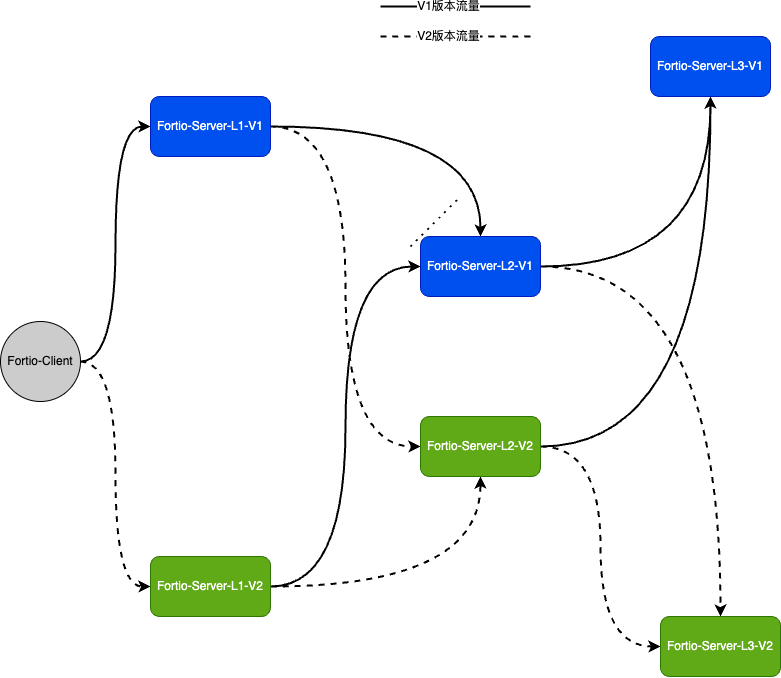

The diagram above was exported from draw.io. Its source (the exported page's mxGraphModel, read from the mxfile embedded in the PNG):
<mxGraphModel dx="473" dy="306" grid="1" gridSize="10" guides="1" tooltips="1" connect="1" arrows="1" fold="1" page="1" pageScale="1" pageWidth="827" pageHeight="1169" math="0" shadow="0">
  <root>
    <mxCell id="0" />
    <mxCell id="1" parent="0" />
    <mxCell id="Xfjg_NvyftVgr5TDUvWR-12" style="edgeStyle=orthogonalEdgeStyle;rounded=0;orthogonalLoop=1;jettySize=auto;html=1;entryX=0;entryY=0.5;entryDx=0;entryDy=0;strokeWidth=2;fillColor=#0050ef;strokeColor=#000000;curved=1;" edge="1" parent="1" source="Xfjg_NvyftVgr5TDUvWR-1" target="Xfjg_NvyftVgr5TDUvWR-2">
      <mxGeometry relative="1" as="geometry" />
    </mxCell>
    <mxCell id="Xfjg_NvyftVgr5TDUvWR-13" style="edgeStyle=orthogonalEdgeStyle;rounded=0;orthogonalLoop=1;jettySize=auto;html=1;entryX=0;entryY=0.5;entryDx=0;entryDy=0;strokeWidth=2;fillColor=#60a917;strokeColor=#000000;curved=1;dashed=1;" edge="1" parent="1" source="Xfjg_NvyftVgr5TDUvWR-1" target="Xfjg_NvyftVgr5TDUvWR-3">
      <mxGeometry relative="1" as="geometry" />
    </mxCell>
    <mxCell id="Xfjg_NvyftVgr5TDUvWR-1" value="Fortio-Client" style="ellipse;whiteSpace=wrap;html=1;aspect=fixed;fillColor=#CCCCCC;" vertex="1" parent="1">
      <mxGeometry x="20" y="545" width="80" height="80" as="geometry" />
    </mxCell>
    <mxCell id="Xfjg_NvyftVgr5TDUvWR-14" style="edgeStyle=orthogonalEdgeStyle;rounded=0;orthogonalLoop=1;jettySize=auto;html=1;strokeWidth=2;fillColor=#0050ef;strokeColor=#000000;curved=1;" edge="1" parent="1" source="Xfjg_NvyftVgr5TDUvWR-2" target="Xfjg_NvyftVgr5TDUvWR-8">
      <mxGeometry relative="1" as="geometry" />
    </mxCell>
    <mxCell id="Xfjg_NvyftVgr5TDUvWR-28" style="edgeStyle=orthogonalEdgeStyle;curved=1;rounded=0;orthogonalLoop=1;jettySize=auto;html=1;entryX=0;entryY=0.5;entryDx=0;entryDy=0;strokeWidth=2;elbow=vertical;strokeColor=#000000;dashed=1;" edge="1" parent="1" source="Xfjg_NvyftVgr5TDUvWR-2" target="Xfjg_NvyftVgr5TDUvWR-9">
      <mxGeometry relative="1" as="geometry" />
    </mxCell>
    <mxCell id="Xfjg_NvyftVgr5TDUvWR-2" value="Fortio-Server-L1-V1" style="rounded=1;whiteSpace=wrap;html=1;fillColor=#0050ef;fontColor=#ffffff;strokeColor=#001DBC;" vertex="1" parent="1">
      <mxGeometry x="170" y="320" width="120" height="60" as="geometry" />
    </mxCell>
    <mxCell id="Xfjg_NvyftVgr5TDUvWR-27" style="edgeStyle=orthogonalEdgeStyle;rounded=0;orthogonalLoop=1;jettySize=auto;html=1;entryX=0.5;entryY=1;entryDx=0;entryDy=0;strokeWidth=2;fillColor=#60a917;strokeColor=#000000;curved=1;dashed=1;" edge="1" parent="1" source="Xfjg_NvyftVgr5TDUvWR-3" target="Xfjg_NvyftVgr5TDUvWR-9">
      <mxGeometry relative="1" as="geometry" />
    </mxCell>
    <mxCell id="Xfjg_NvyftVgr5TDUvWR-29" style="edgeStyle=orthogonalEdgeStyle;curved=1;rounded=0;orthogonalLoop=1;jettySize=auto;html=1;entryX=0;entryY=0.5;entryDx=0;entryDy=0;strokeWidth=2;elbow=vertical;strokeColor=#000000;" edge="1" parent="1" source="Xfjg_NvyftVgr5TDUvWR-3" target="Xfjg_NvyftVgr5TDUvWR-8">
      <mxGeometry relative="1" as="geometry" />
    </mxCell>
    <mxCell id="Xfjg_NvyftVgr5TDUvWR-3" value="Fortio-Server-L1-V2" style="rounded=1;whiteSpace=wrap;html=1;fillColor=#60a917;fontColor=#ffffff;strokeColor=#2D7600;" vertex="1" parent="1">
      <mxGeometry x="170" y="780" width="120" height="60" as="geometry" />
    </mxCell>
    <mxCell id="Xfjg_NvyftVgr5TDUvWR-25" style="edgeStyle=orthogonalEdgeStyle;rounded=0;orthogonalLoop=1;jettySize=auto;html=1;entryX=0.5;entryY=1;entryDx=0;entryDy=0;strokeWidth=2;fillColor=#0050ef;strokeColor=#000000;curved=1;" edge="1" parent="1" source="Xfjg_NvyftVgr5TDUvWR-8" target="Xfjg_NvyftVgr5TDUvWR-10">
      <mxGeometry relative="1" as="geometry" />
    </mxCell>
    <mxCell id="Xfjg_NvyftVgr5TDUvWR-30" style="edgeStyle=orthogonalEdgeStyle;curved=1;rounded=0;orthogonalLoop=1;jettySize=auto;html=1;entryX=0.5;entryY=0;entryDx=0;entryDy=0;strokeWidth=2;elbow=vertical;strokeColor=#000000;dashed=1;" edge="1" parent="1" source="Xfjg_NvyftVgr5TDUvWR-8" target="Xfjg_NvyftVgr5TDUvWR-11">
      <mxGeometry relative="1" as="geometry" />
    </mxCell>
    <mxCell id="Xfjg_NvyftVgr5TDUvWR-8" value="Fortio-Server-L2-V1" style="rounded=1;whiteSpace=wrap;html=1;fillColor=#0050ef;fontColor=#ffffff;strokeColor=#001DBC;" vertex="1" parent="1">
      <mxGeometry x="440" y="460" width="120" height="60" as="geometry" />
    </mxCell>
    <mxCell id="Xfjg_NvyftVgr5TDUvWR-20" style="edgeStyle=orthogonalEdgeStyle;rounded=0;orthogonalLoop=1;jettySize=auto;html=1;entryX=0;entryY=0.5;entryDx=0;entryDy=0;strokeWidth=2;fillColor=#60a917;strokeColor=#000000;elbow=vertical;curved=1;dashed=1;" edge="1" parent="1" source="Xfjg_NvyftVgr5TDUvWR-9" target="Xfjg_NvyftVgr5TDUvWR-11">
      <mxGeometry relative="1" as="geometry" />
    </mxCell>
    <mxCell id="Xfjg_NvyftVgr5TDUvWR-10" value="Fortio-Server-L3-V1" style="rounded=1;whiteSpace=wrap;html=1;fillColor=#0050ef;fontColor=#ffffff;strokeColor=#001DBC;" vertex="1" parent="1">
      <mxGeometry x="670" y="260" width="120" height="60" as="geometry" />
    </mxCell>
    <mxCell id="Xfjg_NvyftVgr5TDUvWR-11" value="Fortio-Server-L3-V2" style="rounded=1;whiteSpace=wrap;html=1;fillColor=#60a917;fontColor=#ffffff;strokeColor=#2D7600;" vertex="1" parent="1">
      <mxGeometry x="680" y="840" width="120" height="60" as="geometry" />
    </mxCell>
    <mxCell id="Xfjg_NvyftVgr5TDUvWR-31" style="edgeStyle=orthogonalEdgeStyle;curved=1;rounded=0;orthogonalLoop=1;jettySize=auto;html=1;exitX=1;exitY=0.5;exitDx=0;exitDy=0;entryX=0.5;entryY=1;entryDx=0;entryDy=0;strokeWidth=2;elbow=vertical;strokeColor=#000000;" edge="1" parent="1" source="Xfjg_NvyftVgr5TDUvWR-9" target="Xfjg_NvyftVgr5TDUvWR-10">
      <mxGeometry relative="1" as="geometry" />
    </mxCell>
    <mxCell id="Xfjg_NvyftVgr5TDUvWR-9" value="Fortio-Server-L2-V2" style="rounded=1;whiteSpace=wrap;html=1;fillColor=#60a917;fontColor=#ffffff;strokeColor=#2D7600;" vertex="1" parent="1">
      <mxGeometry x="440" y="640" width="120" height="60" as="geometry" />
    </mxCell>
    <mxCell id="Xfjg_NvyftVgr5TDUvWR-32" value="" style="endArrow=none;dashed=1;html=1;dashPattern=1 3;strokeWidth=2;rounded=0;curved=1;elbow=vertical;" edge="1" parent="1">
      <mxGeometry width="50" height="50" relative="1" as="geometry">
        <mxPoint x="430" y="470" as="sourcePoint" />
        <mxPoint x="480" y="420" as="targetPoint" />
      </mxGeometry>
    </mxCell>
    <mxCell id="Xfjg_NvyftVgr5TDUvWR-35" value="" style="endArrow=none;html=1;rounded=0;dashed=1;strokeColor=#000000;strokeWidth=2;curved=1;elbow=vertical;" edge="1" parent="1">
      <mxGeometry width="50" height="50" relative="1" as="geometry">
        <mxPoint x="400" y="260" as="sourcePoint" />
        <mxPoint x="550" y="260" as="targetPoint" />
      </mxGeometry>
    </mxCell>
    <mxCell id="Xfjg_NvyftVgr5TDUvWR-36" value="V2版本流量" style="edgeLabel;html=1;align=center;verticalAlign=middle;resizable=0;points=[];" vertex="1" connectable="0" parent="Xfjg_NvyftVgr5TDUvWR-35">
      <mxGeometry x="-0.295" y="1" relative="1" as="geometry">
        <mxPoint x="15" y="1" as="offset" />
      </mxGeometry>
    </mxCell>
    <mxCell id="Xfjg_NvyftVgr5TDUvWR-37" value="" style="endArrow=none;html=1;rounded=0;strokeColor=#000000;strokeWidth=2;curved=1;elbow=vertical;" edge="1" parent="1">
      <mxGeometry width="50" height="50" relative="1" as="geometry">
        <mxPoint x="400" y="230" as="sourcePoint" />
        <mxPoint x="550" y="230" as="targetPoint" />
      </mxGeometry>
    </mxCell>
    <mxCell id="Xfjg_NvyftVgr5TDUvWR-38" value="V1版本流量" style="edgeLabel;html=1;align=center;verticalAlign=middle;resizable=0;points=[];" vertex="1" connectable="0" parent="Xfjg_NvyftVgr5TDUvWR-37">
      <mxGeometry x="-0.295" y="1" relative="1" as="geometry">
        <mxPoint x="15" y="1" as="offset" />
      </mxGeometry>
    </mxCell>
  </root>
</mxGraphModel>